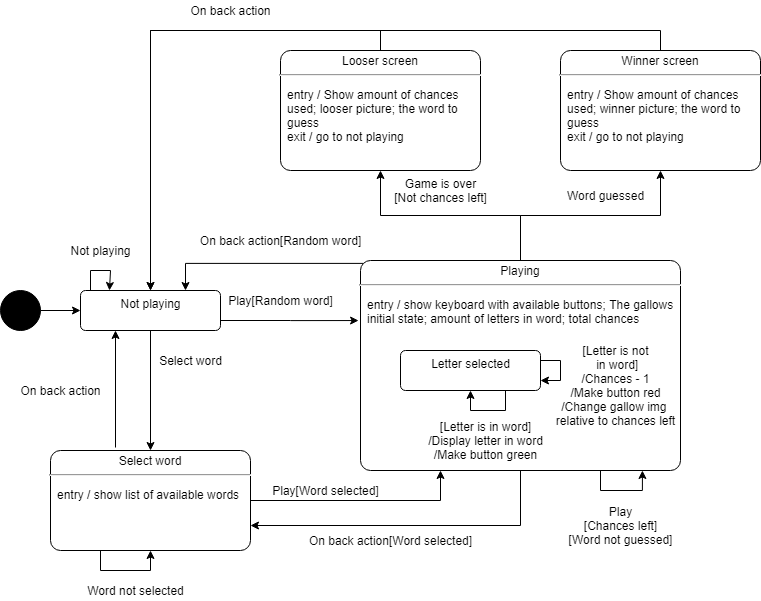

The diagram above was exported from draw.io. Its source (the exported page's mxGraphModel, read from the mxfile embedded in the PNG):
<mxGraphModel dx="2062" dy="2254" grid="1" gridSize="10" guides="1" tooltips="1" connect="1" arrows="1" fold="1" page="1" pageScale="1" pageWidth="850" pageHeight="1100" math="0" shadow="0">
  <root>
    <mxCell id="0" />
    <mxCell id="1" parent="0" />
    <mxCell id="po806gbolkH_h3vVbcId-31" style="edgeStyle=orthogonalEdgeStyle;rounded=0;orthogonalLoop=1;jettySize=auto;html=1;exitX=0.5;exitY=0;exitDx=0;exitDy=0;entryX=0.207;entryY=0;entryDx=0;entryDy=0;entryPerimeter=0;" edge="1" parent="1" source="po806gbolkH_h3vVbcId-12" target="po806gbolkH_h3vVbcId-12">
      <mxGeometry relative="1" as="geometry">
        <mxPoint x="290" y="100" as="targetPoint" />
        <Array as="points">
          <mxPoint x="190" y="120" />
          <mxPoint x="190" y="100" />
          <mxPoint x="210" y="100" />
        </Array>
      </mxGeometry>
    </mxCell>
    <mxCell id="po806gbolkH_h3vVbcId-34" style="edgeStyle=orthogonalEdgeStyle;rounded=0;orthogonalLoop=1;jettySize=auto;html=1;exitX=0.5;exitY=1;exitDx=0;exitDy=0;entryX=0.5;entryY=0;entryDx=0;entryDy=0;entryPerimeter=0;" edge="1" parent="1" source="po806gbolkH_h3vVbcId-12" target="po806gbolkH_h3vVbcId-32">
      <mxGeometry relative="1" as="geometry" />
    </mxCell>
    <mxCell id="po806gbolkH_h3vVbcId-56" style="edgeStyle=orthogonalEdgeStyle;rounded=0;orthogonalLoop=1;jettySize=auto;html=1;exitX=1;exitY=0.75;exitDx=0;exitDy=0;entryX=-0.006;entryY=0.286;entryDx=0;entryDy=0;entryPerimeter=0;" edge="1" parent="1" source="po806gbolkH_h3vVbcId-12" target="po806gbolkH_h3vVbcId-27">
      <mxGeometry relative="1" as="geometry" />
    </mxCell>
    <mxCell id="po806gbolkH_h3vVbcId-12" value="Not playing" style="html=1;align=center;verticalAlign=top;rounded=1;absoluteArcSize=1;arcSize=10;dashed=0;" vertex="1" parent="1">
      <mxGeometry x="180" y="120" width="140" height="40" as="geometry" />
    </mxCell>
    <mxCell id="po806gbolkH_h3vVbcId-16" value="Not playing" style="text;html=1;align=center;verticalAlign=middle;resizable=0;points=[];autosize=1;" vertex="1" parent="1">
      <mxGeometry x="160" y="70" width="80" height="20" as="geometry" />
    </mxCell>
    <mxCell id="po806gbolkH_h3vVbcId-18" style="edgeStyle=orthogonalEdgeStyle;rounded=0;orthogonalLoop=1;jettySize=auto;html=1;exitX=1;exitY=0.5;exitDx=0;exitDy=0;entryX=0;entryY=0.5;entryDx=0;entryDy=0;" edge="1" parent="1" source="po806gbolkH_h3vVbcId-17" target="po806gbolkH_h3vVbcId-12">
      <mxGeometry relative="1" as="geometry" />
    </mxCell>
    <mxCell id="po806gbolkH_h3vVbcId-17" value="" style="shape=ellipse;html=1;fillColor=#000000;fontSize=18;fontColor=#ffffff;" vertex="1" parent="1">
      <mxGeometry x="100" y="120" width="40" height="40" as="geometry" />
    </mxCell>
    <mxCell id="po806gbolkH_h3vVbcId-39" style="edgeStyle=orthogonalEdgeStyle;rounded=0;orthogonalLoop=1;jettySize=auto;html=1;exitX=0.5;exitY=0;exitDx=0;exitDy=0;exitPerimeter=0;entryX=0.5;entryY=1;entryDx=0;entryDy=0;entryPerimeter=0;" edge="1" parent="1" source="po806gbolkH_h3vVbcId-27" target="po806gbolkH_h3vVbcId-38">
      <mxGeometry relative="1" as="geometry" />
    </mxCell>
    <mxCell id="po806gbolkH_h3vVbcId-40" style="edgeStyle=orthogonalEdgeStyle;rounded=0;orthogonalLoop=1;jettySize=auto;html=1;exitX=0.5;exitY=0;exitDx=0;exitDy=0;exitPerimeter=0;entryX=0.5;entryY=1;entryDx=0;entryDy=0;entryPerimeter=0;" edge="1" parent="1" source="po806gbolkH_h3vVbcId-27" target="po806gbolkH_h3vVbcId-37">
      <mxGeometry relative="1" as="geometry" />
    </mxCell>
    <mxCell id="po806gbolkH_h3vVbcId-66" style="edgeStyle=orthogonalEdgeStyle;rounded=0;orthogonalLoop=1;jettySize=auto;html=1;exitX=0;exitY=0;exitDx=2.9;exitDy=2.9;exitPerimeter=0;entryX=0.75;entryY=0;entryDx=0;entryDy=0;" edge="1" parent="1" source="po806gbolkH_h3vVbcId-27" target="po806gbolkH_h3vVbcId-12">
      <mxGeometry relative="1" as="geometry">
        <Array as="points">
          <mxPoint x="285" y="93" />
        </Array>
      </mxGeometry>
    </mxCell>
    <mxCell id="po806gbolkH_h3vVbcId-68" style="edgeStyle=orthogonalEdgeStyle;rounded=0;orthogonalLoop=1;jettySize=auto;html=1;exitX=0.5;exitY=1;exitDx=0;exitDy=0;exitPerimeter=0;entryX=1;entryY=0.75;entryDx=0;entryDy=0;entryPerimeter=0;" edge="1" parent="1" source="po806gbolkH_h3vVbcId-27" target="po806gbolkH_h3vVbcId-32">
      <mxGeometry relative="1" as="geometry" />
    </mxCell>
    <mxCell id="po806gbolkH_h3vVbcId-27" value="&lt;p style=&quot;margin: 0px ; margin-top: 4px ; text-align: center&quot;&gt;Playing&lt;/p&gt;&lt;hr&gt;&lt;p&gt;&lt;/p&gt;&lt;p style=&quot;margin: 0px ; margin-left: 8px ; text-align: left&quot;&gt;entry / show keyboard with available buttons; The gallows initial state; amount of letters in word; total chances&lt;/p&gt;" style="shape=mxgraph.sysml.simpleState;html=1;overflow=fill;whiteSpace=wrap;align=center;" vertex="1" parent="1">
      <mxGeometry x="460" y="90" width="320" height="210" as="geometry" />
    </mxCell>
    <mxCell id="po806gbolkH_h3vVbcId-30" value="Play[Random word]" style="text;html=1;align=center;verticalAlign=middle;resizable=0;points=[];autosize=1;" vertex="1" parent="1">
      <mxGeometry x="320" y="120" width="120" height="20" as="geometry" />
    </mxCell>
    <mxCell id="po806gbolkH_h3vVbcId-33" style="edgeStyle=orthogonalEdgeStyle;rounded=0;orthogonalLoop=1;jettySize=auto;html=1;exitX=1;exitY=0.5;exitDx=0;exitDy=0;exitPerimeter=0;entryX=0.25;entryY=1;entryDx=0;entryDy=0;entryPerimeter=0;" edge="1" parent="1" source="po806gbolkH_h3vVbcId-32" target="po806gbolkH_h3vVbcId-27">
      <mxGeometry relative="1" as="geometry">
        <mxPoint x="537.5" y="340" as="targetPoint" />
      </mxGeometry>
    </mxCell>
    <mxCell id="po806gbolkH_h3vVbcId-72" style="edgeStyle=orthogonalEdgeStyle;rounded=0;orthogonalLoop=1;jettySize=auto;html=1;exitX=0.325;exitY=-0.03;exitDx=0;exitDy=0;exitPerimeter=0;entryX=0.25;entryY=1;entryDx=0;entryDy=0;" edge="1" parent="1" source="po806gbolkH_h3vVbcId-32" target="po806gbolkH_h3vVbcId-12">
      <mxGeometry relative="1" as="geometry" />
    </mxCell>
    <mxCell id="po806gbolkH_h3vVbcId-32" value="&lt;p style=&quot;margin: 0px ; margin-top: 4px ; text-align: center&quot;&gt;Select word&lt;/p&gt;&lt;hr&gt;&lt;p&gt;&lt;/p&gt;&lt;p style=&quot;margin: 0px ; margin-left: 8px ; text-align: left&quot;&gt;entry / show list of available words&lt;br&gt;&lt;/p&gt;" style="shape=mxgraph.sysml.simpleState;html=1;overflow=fill;whiteSpace=wrap;align=center;" vertex="1" parent="1">
      <mxGeometry x="150" y="280" width="200" height="100" as="geometry" />
    </mxCell>
    <mxCell id="po806gbolkH_h3vVbcId-35" value="Play[Word selected]" style="text;html=1;align=center;verticalAlign=middle;resizable=0;points=[];autosize=1;" vertex="1" parent="1">
      <mxGeometry x="365" y="310" width="120" height="20" as="geometry" />
    </mxCell>
    <mxCell id="po806gbolkH_h3vVbcId-36" value="Select word" style="text;html=1;align=center;verticalAlign=middle;resizable=0;points=[];autosize=1;" vertex="1" parent="1">
      <mxGeometry x="250" y="180" width="80" height="20" as="geometry" />
    </mxCell>
    <mxCell id="po806gbolkH_h3vVbcId-54" style="edgeStyle=orthogonalEdgeStyle;rounded=0;orthogonalLoop=1;jettySize=auto;html=1;exitX=0.5;exitY=0;exitDx=0;exitDy=0;exitPerimeter=0;" edge="1" parent="1" source="po806gbolkH_h3vVbcId-37">
      <mxGeometry relative="1" as="geometry">
        <mxPoint x="250" y="120" as="targetPoint" />
      </mxGeometry>
    </mxCell>
    <mxCell id="po806gbolkH_h3vVbcId-37" value="&lt;p style=&quot;margin: 0px ; margin-top: 4px ; text-align: center&quot;&gt;Winner screen&lt;/p&gt;&lt;hr&gt;&lt;p&gt;&lt;/p&gt;&lt;p style=&quot;margin: 0px ; margin-left: 8px ; text-align: left&quot;&gt;entry / Show amount of chances used; winner picture; the word to guess&lt;br&gt;exit / go to not playing&lt;/p&gt;" style="shape=mxgraph.sysml.simpleState;html=1;overflow=fill;whiteSpace=wrap;align=center;" vertex="1" parent="1">
      <mxGeometry x="660" y="-120" width="200" height="120" as="geometry" />
    </mxCell>
    <mxCell id="po806gbolkH_h3vVbcId-53" style="edgeStyle=orthogonalEdgeStyle;rounded=0;orthogonalLoop=1;jettySize=auto;html=1;exitX=0.5;exitY=0;exitDx=0;exitDy=0;exitPerimeter=0;entryX=0.5;entryY=0;entryDx=0;entryDy=0;" edge="1" parent="1" source="po806gbolkH_h3vVbcId-38" target="po806gbolkH_h3vVbcId-12">
      <mxGeometry relative="1" as="geometry" />
    </mxCell>
    <mxCell id="po806gbolkH_h3vVbcId-38" value="&lt;p style=&quot;margin: 0px ; margin-top: 4px ; text-align: center&quot;&gt;Looser screen&lt;/p&gt;&lt;hr&gt;&lt;p&gt;&lt;/p&gt;&lt;p style=&quot;margin: 0px ; margin-left: 8px ; text-align: left&quot;&gt;entry / Show amount of chances used; looser picture; the word to guess&lt;br&gt;exit / go to not playing&lt;/p&gt;" style="shape=mxgraph.sysml.simpleState;html=1;overflow=fill;whiteSpace=wrap;align=center;" vertex="1" parent="1">
      <mxGeometry x="380" y="-120" width="200" height="120" as="geometry" />
    </mxCell>
    <mxCell id="po806gbolkH_h3vVbcId-45" value="Letter selected" style="html=1;align=center;verticalAlign=top;rounded=1;absoluteArcSize=1;arcSize=10;dashed=0;" vertex="1" parent="1">
      <mxGeometry x="500" y="180" width="140" height="40" as="geometry" />
    </mxCell>
    <mxCell id="po806gbolkH_h3vVbcId-48" value="[Letter is not&lt;br&gt;&amp;nbsp;in word]&lt;br&gt;/Chances - 1&lt;br&gt;/Make button red&lt;br&gt;/Change gallow img&amp;nbsp;&lt;br&gt;relative to chances left" style="text;html=1;align=center;verticalAlign=middle;resizable=0;points=[];autosize=1;" vertex="1" parent="1">
      <mxGeometry x="650" y="170" width="130" height="90" as="geometry" />
    </mxCell>
    <mxCell id="po806gbolkH_h3vVbcId-50" style="edgeStyle=orthogonalEdgeStyle;rounded=0;orthogonalLoop=1;jettySize=auto;html=1;exitX=1;exitY=0.25;exitDx=0;exitDy=0;entryX=1;entryY=0.75;entryDx=0;entryDy=0;" edge="1" parent="1" source="po806gbolkH_h3vVbcId-45" target="po806gbolkH_h3vVbcId-45">
      <mxGeometry relative="1" as="geometry">
        <Array as="points">
          <mxPoint x="660" y="190" />
          <mxPoint x="660" y="210" />
        </Array>
      </mxGeometry>
    </mxCell>
    <mxCell id="po806gbolkH_h3vVbcId-51" value="Game is over&lt;br&gt;[Not chances left]" style="text;html=1;align=center;verticalAlign=middle;resizable=0;points=[];autosize=1;" vertex="1" parent="1">
      <mxGeometry x="485" y="5" width="110" height="30" as="geometry" />
    </mxCell>
    <mxCell id="po806gbolkH_h3vVbcId-52" value="Word guessed" style="text;html=1;align=center;verticalAlign=middle;resizable=0;points=[];autosize=1;" vertex="1" parent="1">
      <mxGeometry x="660" y="15" width="90" height="20" as="geometry" />
    </mxCell>
    <mxCell id="po806gbolkH_h3vVbcId-55" value="On back action" style="text;html=1;align=center;verticalAlign=middle;resizable=0;points=[];autosize=1;" vertex="1" parent="1">
      <mxGeometry x="280" y="-170" width="100" height="20" as="geometry" />
    </mxCell>
    <mxCell id="po806gbolkH_h3vVbcId-57" style="edgeStyle=orthogonalEdgeStyle;rounded=0;orthogonalLoop=1;jettySize=auto;html=1;exitX=0.75;exitY=1;exitDx=0;exitDy=0;" edge="1" parent="1" source="po806gbolkH_h3vVbcId-45" target="po806gbolkH_h3vVbcId-45">
      <mxGeometry relative="1" as="geometry" />
    </mxCell>
    <mxCell id="po806gbolkH_h3vVbcId-58" value="[Letter is in word]&lt;br&gt;/Display letter in word&lt;br&gt;/Make button green" style="text;html=1;align=center;verticalAlign=middle;resizable=0;points=[];autosize=1;" vertex="1" parent="1">
      <mxGeometry x="520" y="245" width="130" height="50" as="geometry" />
    </mxCell>
    <mxCell id="po806gbolkH_h3vVbcId-61" style="edgeStyle=orthogonalEdgeStyle;rounded=0;orthogonalLoop=1;jettySize=auto;html=1;exitX=0.75;exitY=1;exitDx=0;exitDy=0;exitPerimeter=0;entryX=0.881;entryY=1;entryDx=0;entryDy=0;entryPerimeter=0;" edge="1" parent="1" source="po806gbolkH_h3vVbcId-27" target="po806gbolkH_h3vVbcId-27">
      <mxGeometry relative="1" as="geometry" />
    </mxCell>
    <mxCell id="po806gbolkH_h3vVbcId-62" value="Play&lt;br&gt;[Chances left]&lt;br&gt;[Word not guessed]" style="text;html=1;align=center;verticalAlign=middle;resizable=0;points=[];autosize=1;" vertex="1" parent="1">
      <mxGeometry x="660" y="330" width="120" height="50" as="geometry" />
    </mxCell>
    <mxCell id="po806gbolkH_h3vVbcId-64" style="edgeStyle=orthogonalEdgeStyle;rounded=0;orthogonalLoop=1;jettySize=auto;html=1;exitX=0.25;exitY=1;exitDx=0;exitDy=0;exitPerimeter=0;" edge="1" parent="1" source="po806gbolkH_h3vVbcId-32" target="po806gbolkH_h3vVbcId-32">
      <mxGeometry relative="1" as="geometry" />
    </mxCell>
    <mxCell id="po806gbolkH_h3vVbcId-65" value="Word not selected" style="text;html=1;align=center;verticalAlign=middle;resizable=0;points=[];autosize=1;" vertex="1" parent="1">
      <mxGeometry x="180" y="410" width="110" height="20" as="geometry" />
    </mxCell>
    <mxCell id="po806gbolkH_h3vVbcId-67" value="On back action[Random word]" style="text;html=1;align=center;verticalAlign=middle;resizable=0;points=[];autosize=1;" vertex="1" parent="1">
      <mxGeometry x="290" y="60" width="180" height="20" as="geometry" />
    </mxCell>
    <mxCell id="po806gbolkH_h3vVbcId-69" value="On back action[Word selected]" style="text;html=1;align=center;verticalAlign=middle;resizable=0;points=[];autosize=1;" vertex="1" parent="1">
      <mxGeometry x="400" y="360" width="180" height="20" as="geometry" />
    </mxCell>
    <mxCell id="po806gbolkH_h3vVbcId-73" value="On back action" style="text;html=1;align=center;verticalAlign=middle;resizable=0;points=[];autosize=1;" vertex="1" parent="1">
      <mxGeometry x="110" y="210" width="100" height="20" as="geometry" />
    </mxCell>
  </root>
</mxGraphModel>